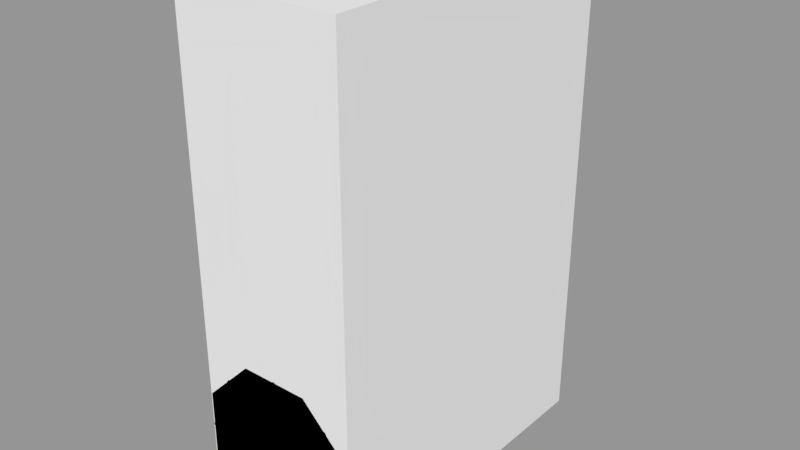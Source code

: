 # Source: special.blend  (saved by Blender 2.79.0; exported with 4.5.12 LTS)
import bpy
from mathutils import Matrix  # noqa: F401  (used for matrix-valued properties, if any)

bpy.ops.wm.read_factory_settings(use_empty=True)
scene = bpy.context.scene
scene.name = 'Scene'

# ---- collections
col_collection_1 = bpy.data.collections.new('Collection 1'); scene.collection.children.link(col_collection_1)

# ---- meshes
me_full_stop = bpy.data.meshes.new('full_stop')
me_full_stop.from_pydata([(0.425, 0.0, 0.0), (0.35, -0.075, -1.222e-08), (0.275, -9.185e-18, -1.496e-24), (0.35, 0.075, 1.222e-08), (0.3005, -4.896e-08, 0.3005), (0.2475, -0.075, 0.2475), (0.1945, -3.168e-08, 0.1945), (0.2475, 0.075, 0.2475), (3.209e-08, -6.924e-08, 0.425), (2.642e-08, -0.075, 0.35), (2.076e-08, -4.48e-08, 0.275), (2.642e-08, 0.075, 0.35), (-0.3005, -4.896e-08, 0.3005), (-0.2475, -0.075, 0.2475), (-0.1945, -3.168e-08, 0.1945), (-0.2475, 0.075, 0.2475), (-0.425, -6.053e-15, 3.715e-08), (-0.35, -0.075, 1.838e-08), (-0.275, -3.926e-15, 2.404e-08), (-0.35, 0.075, 4.282e-08), (-0.3005, 4.896e-08, -0.3005), (-0.2475, -0.075, -0.2475), (-0.1945, 3.168e-08, -0.1945), (-0.2475, 0.075, -0.2475), (3.209e-08, 6.924e-08, -0.425), (2.642e-08, -0.075, -0.35), (2.076e-08, 4.48e-08, -0.275), (2.642e-08, 0.075, -0.35), (0.3005, 4.896e-08, -0.3005), (0.2475, -0.075, -0.2475), (0.1945, 3.168e-08, -0.1945), (0.2475, 0.075, -0.2475), (-0.2047, -0.5, -0.4943), (-0.0287, 0.15, -0.06929), (0.2047, -0.5, -0.4943), (0.0287, 0.15, -0.06929), (0.4943, -0.5, -0.2047), (0.06929, 0.15, -0.0287), (0.4943, -0.5, 0.2047), (0.06929, 0.15, 0.0287), (0.2047, -0.5, 0.4943), (0.0287, 0.15, 0.06929), (-0.2047, -0.5, 0.4943), (-0.0287, 0.15, 0.06929), (-0.4943, -0.5, 0.2047), (-0.06929, 0.15, 0.0287), (-0.4943, -0.5, -0.2047), (-0.06929, 0.15, -0.0287)], [], [(0, 4, 5, 1), (1, 5, 6, 2), (2, 6, 7, 3), (3, 7, 4, 0), (4, 8, 9, 5), (5, 9, 10, 6), (6, 10, 11, 7), (7, 11, 8, 4), (8, 12, 13, 9), (9, 13, 14, 10), (10, 14, 15, 11), (11, 15, 12, 8), (12, 16, 17, 13), (13, 17, 18, 14), (14, 18, 19, 15), (15, 19, 16, 12), (16, 20, 21, 17), (17, 21, 22, 18), (18, 22, 23, 19), (19, 23, 20, 16), (20, 24, 25, 21), (21, 25, 26, 22), (22, 26, 27, 23), (23, 27, 24, 20), (24, 28, 29, 25), (25, 29, 30, 26), (26, 30, 31, 27), (27, 31, 28, 24), (28, 0, 1, 29), (29, 1, 2, 30), (30, 2, 3, 31), (31, 3, 0, 28), (32, 33, 35, 34), (34, 35, 37, 36), (36, 37, 39, 38), (38, 39, 41, 40), (40, 41, 43, 42), (42, 43, 45, 44), (35, 33, 47, 45, 43, 41, 39, 37), (44, 45, 47, 46), (46, 47, 33, 32), (32, 34, 36, 38, 40, 42, 44, 46)])
me_full_stop.use_remesh_preserve_volume = False
me_full_stop.use_remesh_preserve_attributes = False
me_full_stop.use_mirror_vertex_groups = False
me_full_stop.update()
me_unreal_accelerator = bpy.data.meshes.new('unreal_accelerator')
me_unreal_accelerator.from_pydata([(0.3256, 0.7012, -0.2366), (-0.1244, 0.7012, -0.3828), (-0.4025, 0.7012, -1.192e-07), (-0.1244, 0.7012, 0.3828), (0.3256, 0.7012, 0.2366), (0.1244, 0.2988, -0.3828), (-0.3256, 0.2988, -0.2366), (-0.3256, 0.2988, 0.2366), (0.1244, 0.2988, 0.3828), (0.4025, 0.2988, -1.192e-07), (-0.0731, 0.8828, -0.225), (0.1914, 0.8828, -0.1391), (0.1183, 0.7366, -0.3641), (0.3828, 0.7366, -1.192e-07), (0.1914, 0.8828, 0.1391), (-0.2366, 0.8828, -8.941e-08), (-0.3097, 0.7366, -0.225), (-0.0731, 0.8828, 0.225), (-0.3097, 0.7366, 0.225), (0.1183, 0.7366, 0.3641), (0.428, 0.5, -0.1391), (0.428, 0.5, 0.1391), (-8.882e-16, 0.5, -0.45), (0.2645, 0.5, -0.3641), (-0.428, 0.5, -0.1391), (-0.2645, 0.5, -0.3641), (-0.2645, 0.5, 0.3641), (-0.428, 0.5, 0.1391), (0.2645, 0.5, 0.3641), (-8.882e-16, 0.5, 0.45), (0.3097, 0.2634, -0.225), (-0.1183, 0.2634, -0.3641), (-0.3828, 0.2634, -1.192e-07), (-0.1183, 0.2634, 0.3641), (0.3097, 0.2634, 0.225), (0.0731, 0.1172, -0.225), (0.2366, 0.1172, -1.49e-07), (-0.1914, 0.1172, -0.1391), (-0.1914, 0.1172, 0.1391), (0.0731, 0.1172, 0.225), (-8.882e-16, 1.5, 0.5), (-8.882e-16, 1.45, 0.5), (0.3536, 1.5, 0.3536), (0.3536, 1.45, 0.3536), (0.5, 1.5, -1.192e-07), (0.5, 1.45, -5.96e-08), (0.3536, 1.5, -0.3536), (0.3536, 1.45, -0.3536), (-4.371e-08, 1.5, -0.5), (-4.371e-08, 1.45, -0.5), (-0.3536, 1.5, -0.3536), (-0.3536, 1.45, -0.3536), (-0.5, 1.5, -5.96e-08), (-0.5, 1.45, -5.96e-08), (-0.3536, 1.5, 0.3536), (-0.3536, 1.45, 0.3536), (-8.882e-16, -0.45, 0.5), (-8.882e-16, -0.5, 0.5), (0.3536, -0.45, 0.3536), (0.3536, -0.5, 0.3536), (0.5, -0.45, -1.788e-07), (0.5, -0.5, -2.384e-07), (0.3536, -0.45, -0.3536), (0.3536, -0.5, -0.3536), (-4.371e-08, -0.45, -0.5), (-4.371e-08, -0.5, -0.5), (-0.3536, -0.45, -0.3536), (-0.3536, -0.5, -0.3536), (-0.5, -0.45, -1.192e-07), (-0.5, -0.5, -1.192e-07), (-0.3536, -0.45, 0.3536), (-0.3536, -0.5, 0.3536), (-0.1942, -0.45, 0.1411), (-0.1942, -0.45, -0.1411), (0.07416, -0.45, -0.2283), (0.24, -0.45, -1.192e-07), (0.07416, -0.45, 0.2283), (-0.07416, 1.45, 0.2283), (-0.24, 1.45, -5.96e-08), (-0.07416, 1.45, -0.2283), (0.1942, 1.45, -0.1411), (0.1942, 1.45, 0.1411)], [], [(0, 11, 13), (0, 13, 20), (1, 12, 22), (2, 16, 24), (3, 18, 26), (4, 19, 28), (0, 20, 23), (1, 22, 25), (2, 24, 27), (3, 26, 29), (4, 28, 21), (5, 30, 35), (6, 31, 37), (7, 32, 38), (8, 33, 39), (9, 34, 36), (36, 34, 39), (34, 8, 39), (39, 33, 38), (33, 7, 38), (38, 32, 37), (32, 6, 37), (37, 31, 35), (31, 5, 35), (35, 30, 36), (30, 9, 36), (21, 34, 9), (21, 28, 34), (28, 8, 34), (29, 33, 8), (29, 26, 33), (26, 7, 33), (27, 32, 7), (27, 24, 32), (24, 6, 32), (25, 31, 6), (25, 22, 31), (22, 5, 31), (23, 30, 5), (23, 20, 30), (20, 9, 30), (28, 29, 8), (28, 19, 29), (19, 3, 29), (26, 27, 7), (26, 18, 27), (18, 2, 27), (24, 25, 6), (24, 16, 25), (16, 1, 25), (22, 23, 5), (22, 12, 23), (12, 0, 23), (20, 21, 9), (20, 13, 21), (13, 4, 21), (14, 19, 4), (14, 17, 19), (17, 3, 19), (17, 18, 3), (17, 15, 18), (15, 2, 18), (15, 16, 2), (15, 10, 16), (10, 1, 16), (13, 14, 4), (13, 11, 14), (10, 12, 1), (10, 11, 12), (11, 0, 12), (40, 41, 43, 42), (42, 43, 45, 44), (44, 45, 47, 46), (46, 47, 49, 48), (48, 49, 51, 50), (50, 51, 53, 52), (43, 41, 55, 53, 51, 49, 47, 45), (52, 53, 55, 54), (54, 55, 41, 40), (40, 42, 44, 46, 48, 50, 52, 54), (56, 57, 59, 58), (58, 59, 61, 60), (60, 61, 63, 62), (62, 63, 65, 64), (64, 65, 67, 66), (66, 67, 69, 68), (59, 57, 71, 69, 67, 65, 63, 61), (68, 69, 71, 70), (70, 71, 57, 56), (56, 58, 60, 62, 64, 66, 68, 70), (37, 35, 74, 73), (38, 37, 73, 72), (39, 38, 72, 76), (36, 39, 76, 75), (35, 36, 75, 74), (14, 81, 77, 17), (11, 80, 81, 14), (10, 79, 80, 11), (15, 78, 79, 10), (17, 77, 78, 15)])
me_unreal_accelerator.use_remesh_preserve_volume = False
me_unreal_accelerator.use_remesh_preserve_attributes = False
me_unreal_accelerator.use_mirror_vertex_groups = False
me_unreal_accelerator.update()
me_corner = bpy.data.meshes.new('corner')
me_corner.from_pydata([(-0.5, -0.5, -0.5), (0.5, -0.5, -0.5), (0.5, 1.5, -0.5), (0.5, -0.5, 2.5), (-0.5, 1.5, -0.5), (-0.5, -0.5, 2.5), (-0.5, 1.5, 2.5), (0.5, 1.5, 2.5)], [], [(5, 0, 1, 3), (3, 7, 6, 5), (4, 0, 5, 6), (2, 4, 6, 7), (2, 7, 3, 1), (0, 4, 2, 1)])
me_corner.use_remesh_preserve_volume = False
me_corner.use_remesh_preserve_attributes = False
me_corner.use_mirror_vertex_groups = False
me_corner.update()

# ---- objects
ob_full_stop = bpy.data.objects.new('full_stop', me_full_stop)
ob_unreal_accelerator = bpy.data.objects.new('unreal_accelerator', me_unreal_accelerator)
ob_mainframe = bpy.data.objects.new('mainframe', me_corner)

# ---- transforms, parenting, visibility, modifiers, constraints
ob_full_stop.location = (0.0, 0.0, 0.0)
ob_full_stop.hide_viewport = True
ob_full_stop.lineart.crease_threshold = 0.0
ob_unreal_accelerator.location = (0.0, 0.0, 0.0)
ob_unreal_accelerator.lineart.crease_threshold = 0.0
ob_mainframe.location = (0.0, 0.0, 0.0)
ob_mainframe.hide_viewport = True
ob_mainframe.lineart.crease_threshold = 0.0

# ---- collection membership
col_collection_1.objects.link(ob_full_stop)
col_collection_1.objects.link(ob_unreal_accelerator)
col_collection_1.objects.link(ob_mainframe)

# ---- scene / render settings (as saved in the file)
scene.frame_start = 1; scene.frame_end = 250; scene.frame_set(1)
scene.render.engine = 'BLENDER_EEVEE_NEXT'
scene.render.resolution_percentage = 50
scene.render.dither_intensity = 0.0
scene.cycles.use_denoising = False
scene.cycles.samples = 128
scene.cycles.sampling_pattern = 'TABULATED_SOBOL'
scene.cycles.use_adaptive_sampling = False
scene.cycles.use_light_tree = False
scene.cycles.blur_glossy = 0.0
scene.cycles.sample_clamp_indirect = 0.0
scene.view_settings.view_transform = 'Standard'
bpy.context.view_layer.update()

# ---- added for rendering (the .blend has no active camera and no usable light): camera, sun + grey world if the file has none
cam_auto = bpy.data.cameras.new('AutoCamera')
cam_auto.lens = 50.0
cam_auto.sensor_width = 36.0
cam_auto.clip_end = 1000.0
ob_auto_camera = bpy.data.objects.new('AutoCamera', cam_auto)
scene.collection.objects.link(ob_auto_camera)
ob_auto_camera.location = (3.46187, -3.65425, 3.7695)
ob_auto_camera.rotation_euler = (1.09748, -7.21219e-08, 0.694738)
scene.camera = ob_auto_camera
light_auto_sun = bpy.data.lights.new('AutoSun', 'SUN')
light_auto_sun.energy = 3.0
light_auto_sun.angle = 0.0523599
ob_auto_sun = bpy.data.objects.new('AutoSun', light_auto_sun)
scene.collection.objects.link(ob_auto_sun)
ob_auto_sun.rotation_euler = (0.872665, 0.174533, 0.523599)
if scene.world is None:
    world_auto = bpy.data.worlds.new('AutoWorld')
    world_auto.color = (0.3, 0.3, 0.3)
    scene.world = world_auto
bpy.context.view_layer.update()
